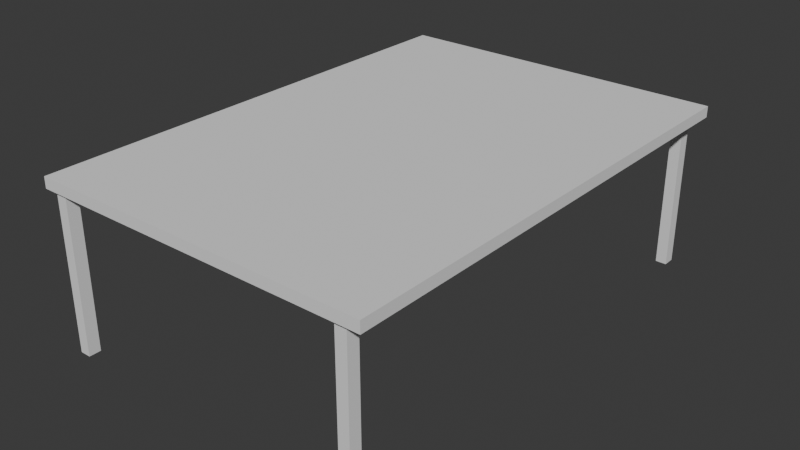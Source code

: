 # Source: deski.blend  (saved by Blender 4.0.36; exported with 4.5.12 LTS)
import bpy
from mathutils import Matrix  # noqa: F401  (used for matrix-valued properties, if any)

bpy.ops.wm.read_factory_settings(use_empty=True)
scene = bpy.context.scene
scene.name = 'Scene'

# ---- collections
col_collection = bpy.data.collections.new('Collection'); scene.collection.children.link(col_collection)

# ---- world
world_world = bpy.data.worlds.new('World'); scene.world = world_world
world_world.use_nodes = True; world_world.node_tree.nodes.clear()
_N = world_world.node_tree.nodes; _L = world_world.node_tree.links
n0 = _N.new('ShaderNodeOutputWorld'); n0.name = 'World Output'; n0.location = (300, 300)
n1 = _N.new('ShaderNodeBackground'); n1.name = 'Background'; n1.location = (10, 300)
n1.inputs[0].default_value = (0.05088, 0.05088, 0.05088, 1.0)
_L.new(n1.outputs[0], n0.inputs[0])
n0.is_active_output = True
world_world.color = (0.05088, 0.05088, 0.05088)
world_world.use_sun_shadow = False
world_world.sun_shadow_jitter_overblur = 0.0

# ---- meshes
me_cube_009 = bpy.data.meshes.new('Cube.009')
me_cube_009.from_pydata([(-0.4995, -0.1141, -0.2537), (-0.4995, -0.1141, 0.2537), (-0.4995, 0.1141, -0.2537), (-0.4995, 0.1141, 0.2537), (0.4995, -0.1141, -0.2537), (0.4995, -0.1141, 0.2537), (0.4995, 0.1141, -0.2537), (0.4995, 0.1141, 0.2537), (28.99, -9.054, 0.2334), (28.99, -9.054, 0.2675), (28.99, 0.1379, 0.2334), (28.99, 0.1379, 0.2675), (-1.974, -9.054, 0.2334), (-1.974, -9.054, 0.2675), (-1.974, 0.1379, 0.2334), (-1.974, 0.1379, 0.2675), (-0.4995, -8.964, -0.2537), (-0.4995, -8.964, 0.2537), (-0.4995, -8.736, -0.2537), (-0.4995, -8.736, 0.2537), (0.4995, -8.964, -0.2537), (0.4995, -8.964, 0.2537), (0.4995, -8.736, -0.2537), (0.4995, -8.736, 0.2537), (27.32, -8.964, -0.2537), (27.32, -8.964, 0.2537), (27.32, -8.736, -0.2537), (27.32, -8.736, 0.2537), (28.32, -8.964, -0.2537), (28.32, -8.964, 0.2537), (28.32, -8.736, -0.2537), (28.32, -8.736, 0.2537), (27.69, -0.1141, -0.2537), (27.69, -0.1141, 0.2537), (27.69, 0.1141, -0.2537), (27.69, 0.1141, 0.2537), (28.69, -0.1141, -0.2537), (28.69, -0.1141, 0.2537), (28.69, 0.1141, -0.2537), (28.69, 0.1141, 0.2537)], [], [(0, 1, 3, 2), (2, 3, 7, 6), (6, 7, 5, 4), (4, 5, 1, 0), (2, 6, 4, 0), (7, 3, 1, 5), (8, 9, 11, 10), (10, 11, 15, 14), (14, 15, 13, 12), (12, 13, 9, 8), (10, 14, 12, 8), (15, 11, 9, 13), (16, 17, 19, 18), (18, 19, 23, 22), (22, 23, 21, 20), (20, 21, 17, 16), (18, 22, 20, 16), (23, 19, 17, 21), (24, 25, 27, 26), (26, 27, 31, 30), (30, 31, 29, 28), (28, 29, 25, 24), (26, 30, 28, 24), (31, 27, 25, 29), (32, 33, 35, 34), (34, 35, 39, 38), (38, 39, 37, 36), (36, 37, 33, 32), (34, 38, 36, 32), (39, 35, 33, 37)])
_uv = me_cube_009.uv_layers.new(name='UVMap')
_uv.uv.foreach_set('vector', [0.375, 0.0, 0.625, 0.0, 0.625, 0.25, 0.375, 0.25, 0.375, 0.25, 0.625, 0.25, 0.625, 0.5, 0.375, 0.5, 0.375, 0.5, 0.625, 0.5, 0.625, 0.75, 0.375, 0.75, 0.375, 0.75, 0.625, 0.75, 0.625, 1.0, 0.375, 1.0, 0.125, 0.5, 0.375, 0.5, 0.375, 0.75, 0.125, 0.75, 0.625, 0.5, 0.875, 0.5, 0.875, 0.75, 0.625, 0.75, 0.375, 0.0, 0.625, 0.0, 0.625, 0.25, 0.375, 0.25, 0.375, 0.25, 0.625, 0.25, 0.625, 0.5, 0.375, 0.5, 0.375, 0.5, 0.625, 0.5, 0.625, 0.75, 0.375, 0.75, 0.375, 0.75, 0.625, 0.75, 0.625, 1.0, 0.375, 1.0, 0.125, 0.5, 0.375, 0.5, 0.375, 0.75, 0.125, 0.75, 0.625, 0.5, 0.875, 0.5, 0.875, 0.75, 0.625, 0.75, 0.375, 0.0, 0.625, 0.0, 0.625, 0.25, 0.375, 0.25, 0.375, 0.25, 0.625, 0.25, 0.625, 0.5, 0.375, 0.5, 0.375, 0.5, 0.625, 0.5, 0.625, 0.75, 0.375, 0.75, 0.375, 0.75, 0.625, 0.75, 0.625, 1.0, 0.375, 1.0, 0.125, 0.5, 0.375, 0.5, 0.375, 0.75, 0.125, 0.75, 0.625, 0.5, 0.875, 0.5, 0.875, 0.75, 0.625, 0.75, 0.375, 0.0, 0.625, 0.0, 0.625, 0.25, 0.375, 0.25, 0.375, 0.25, 0.625, 0.25, 0.625, 0.5, 0.375, 0.5, 0.375, 0.5, 0.625, 0.5, 0.625, 0.75, 0.375, 0.75, 0.375, 0.75, 0.625, 0.75, 0.625, 1.0, 0.375, 1.0, 0.125, 0.5, 0.375, 0.5, 0.375, 0.75, 0.125, 0.75, 0.625, 0.5, 0.875, 0.5, 0.875, 0.75, 0.625, 0.75, 0.375, 0.0, 0.625, 0.0, 0.625, 0.25, 0.375, 0.25, 0.375, 0.25, 0.625, 0.25, 0.625, 0.5, 0.375, 0.5, 0.375, 0.5, 0.625, 0.5, 0.625, 0.75, 0.375, 0.75, 0.375, 0.75, 0.625, 0.75, 0.625, 1.0, 0.375, 1.0, 0.125, 0.5, 0.375, 0.5, 0.375, 0.75, 0.125, 0.75, 0.625, 0.5, 0.875, 0.5, 0.875, 0.75, 0.625, 0.75])
me_cube_009.update()

# ---- objects
ob_cube_005 = bpy.data.objects.new('Cube.005', me_cube_009)

# ---- transforms, parenting, visibility, modifiers, constraints
ob_cube_005.location = (-1.601, 7.025, -1.048)
ob_cube_005.scale = (-0.1526, 0.7359, 4.483)

# ---- collection membership
col_collection.objects.link(ob_cube_005)

# ---- scene / render settings (as saved in the file)
scene.frame_start = 1; scene.frame_end = 250; scene.frame_set(1)
scene.render.engine = 'BLENDER_EEVEE_NEXT'
scene.cycles.sampling_pattern = 'TABULATED_SOBOL'
bpy.context.view_layer.update()

# ---- added for rendering (the .blend has no active camera and no usable light): camera, sun
cam_auto = bpy.data.cameras.new('AutoCamera')
cam_auto.lens = 50.0
cam_auto.sensor_width = 36.0
cam_auto.clip_end = 1000.0
ob_auto_camera = bpy.data.objects.new('AutoCamera', cam_auto)
scene.collection.objects.link(ob_auto_camera)
ob_auto_camera.location = (4.27292, -5.77777, 5.33069)
ob_auto_camera.rotation_euler = (1.09748, -7.21219e-08, 0.694738)
scene.camera = ob_auto_camera
light_auto_sun = bpy.data.lights.new('AutoSun', 'SUN')
light_auto_sun.energy = 3.0
light_auto_sun.angle = 0.0523599
ob_auto_sun = bpy.data.objects.new('AutoSun', light_auto_sun)
scene.collection.objects.link(ob_auto_sun)
ob_auto_sun.rotation_euler = (0.872665, 0.174533, 0.523599)
bpy.context.view_layer.update()
